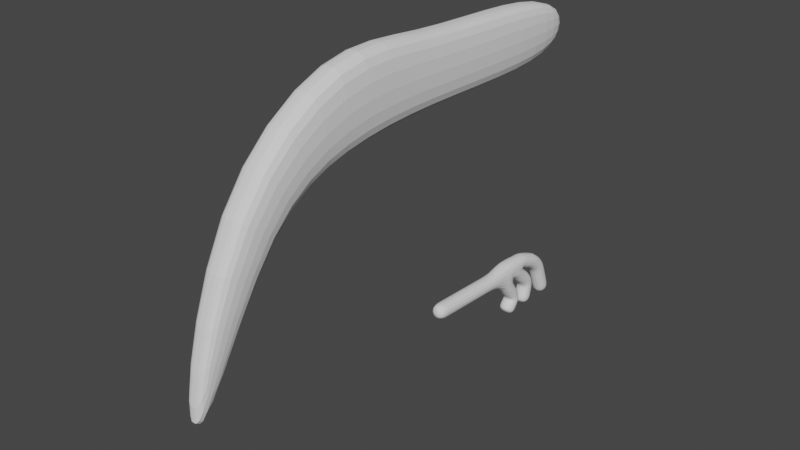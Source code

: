 # Source: 0417_Creature_Parts_.blend  (saved by Blender 3.6.13; exported with 4.5.12 LTS)
import bpy
from mathutils import Matrix  # noqa: F401  (used for matrix-valued properties, if any)

bpy.ops.wm.read_factory_settings(use_empty=True)
scene = bpy.context.scene
scene.name = 'Scene'

# ---- collections
col_collection = bpy.data.collections.new('Collection'); scene.collection.children.link(col_collection)

# ---- world
world_world = bpy.data.worlds.new('World'); scene.world = world_world
world_world.use_nodes = True; world_world.node_tree.nodes.clear()
_N = world_world.node_tree.nodes; _L = world_world.node_tree.links
n0 = _N.new('ShaderNodeOutputWorld'); n0.name = 'World Output'; n0.location = (300, 300)
n1 = _N.new('ShaderNodeBackground'); n1.name = 'Background'; n1.location = (10, 300)
n1.inputs[0].default_value = (0.05088, 0.05088, 0.05088, 1.0)
_L.new(n1.outputs[0], n0.inputs[0])
n0.is_active_output = True
world_world.color = (0.05088, 0.05088, 0.05088)
world_world.use_sun_shadow = False
world_world.sun_shadow_jitter_overblur = 0.0

# ---- meshes
me_cube = bpy.data.meshes.new('Cube')
me_cube.from_pydata([(0.5122, -1.0, -1.0), (0.5122, -1.0, 1.0), (0.3952, 1.0, -0.543), (0.3952, 1.0, 0.543), (0.5122, -8.348, -1.0), (0.5122, -8.348, 1.635), (0.4614, -5.273, 1.046), (0.4614, -5.273, -0.7873), (0.5122, -10.61, -1.739), (0.5122, -12.07, -0.9531), (0.2829, -12.75, -5.9), (0.2829, -13.54, -6.683), (0.0, 1.0, -0.543), (0.0, 1.0, 0.543), (0.0, -1.0, -1.0), (0.0, -1.0, 1.0), (0.0, -8.348, -1.0), (0.0, -8.348, 1.635), (0.0, -5.273, -0.7873), (0.0, -5.273, 1.046), (0.0, -10.61, -1.739), (0.0, -12.07, -0.9531), (0.0, -12.75, -5.9), (0.0, -13.54, -6.683)], [], [(12, 13, 3, 2), (2, 3, 1, 0), (12, 2, 0, 14), (7, 6, 5, 4), (18, 7, 4, 16), (14, 0, 7, 18), (0, 1, 6, 7), (4, 5, 9, 8), (16, 4, 8, 20), (8, 9, 11, 10), (20, 8, 10, 22), (10, 11, 23, 22), (9, 21, 23, 11), (6, 19, 17, 5), (5, 17, 21, 9), (1, 15, 19, 6), (3, 13, 15, 1)])
_uv = me_cube.uv_layers.new(name='UVMap')
_uv.uv.foreach_set('vector', [0.375, 0.375, 0.625, 0.375, 0.625, 0.5, 0.375, 0.5, 0.375, 0.5, 0.625, 0.5, 0.625, 0.75, 0.375, 0.75, 0.25, 0.5, 0.375, 0.5, 0.375, 0.75, 0.25, 0.75, 0.375, 0.75, 0.625, 0.75, 0.625, 0.75, 0.375, 0.75, 0.25, 0.75, 0.375, 0.75, 0.375, 0.75, 0.25, 0.75, 0.25, 0.75, 0.375, 0.75, 0.375, 0.75, 0.25, 0.75, 0.375, 0.75, 0.625, 0.75, 0.625, 0.75, 0.375, 0.75, 0.375, 0.75, 0.625, 0.75, 0.625, 0.75, 0.375, 0.75, 0.25, 0.75, 0.375, 0.75, 0.375, 0.75, 0.25, 0.75, 0.375, 0.75, 0.625, 0.75, 0.625, 0.75, 0.375, 0.75, 0.25, 0.75, 0.375, 0.75, 0.375, 0.75, 0.25, 0.75, 0.375, 0.75, 0.625, 0.75, 0.625, 0.875, 0.375, 0.875, 0.625, 0.75, 0.75, 0.75, 0.75, 0.75, 0.625, 0.75, 0.625, 0.75, 0.75, 0.75, 0.75, 0.75, 0.625, 0.75, 0.625, 0.75, 0.75, 0.75, 0.75, 0.75, 0.625, 0.75, 0.625, 0.75, 0.75, 0.75, 0.75, 0.75, 0.625, 0.75, 0.625, 0.5, 0.75, 0.5, 0.75, 0.75, 0.625, 0.75])
me_cube.update()
me_cube_002 = bpy.data.meshes.new('Cube.002')
me_cube_002.from_pydata([(-2.642e-17, 0.1602, -0.119), (0.0, -4.411, 0.0), (-3.732e-16, 1.147, -1.681), (-1.224e-16, 0.7426, -0.5514), (-1.573e-18, -0.7296, -0.007083), (-3.675e-16, 0.01828, -1.655), (-2.066e-16, 0.2107, -0.9305), (-3.788e-17, -1.222, -0.1706), (-2.641e-16, -0.4865, -1.19), (-1.444e-18, -1.03, -0.006505), (-3.601e-16, -0.8673, -1.622)], [(7, 1), (3, 0), (2, 3), (0, 4), (6, 5), (4, 6), (9, 7), (7, 8), (4, 9), (8, 10)], [])
_uv = me_cube_002.uv_layers.new(name='UVMap')
_uv.uv.foreach_set('vector', [])
me_cube_002.update()

# ---- objects
ob_cube = bpy.data.objects.new('Cube', me_cube)
ob_cube_001 = bpy.data.objects.new('Cube.001', me_cube_002)

# ---- transforms, parenting, visibility, modifiers, constraints
ob_cube.location = (0.0, 0.0, 9.448)
_m = ob_cube.modifiers.new('Subdivision', 'SUBSURF')
_m.levels = 2
_m = ob_cube.modifiers.new('Mirror', 'MIRROR')
_m.use_clip = True
ob_cube_001.location = (0.0, 0.0, 2.125)
_m = ob_cube_001.modifiers.new('Skin', 'SKIN')
_m = ob_cube_001.modifiers.new('Subdivision', 'SUBSURF')

# ---- collection membership
col_collection.objects.link(ob_cube)
col_collection.objects.link(ob_cube_001)

# ---- scene / render settings (as saved in the file)
scene.frame_start = 1; scene.frame_end = 250; scene.frame_set(1)
scene.render.engine = 'BLENDER_EEVEE_NEXT'
scene.cycles.sampling_pattern = 'TABULATED_SOBOL'
scene.view_settings.view_transform = 'Filmic'
bpy.context.view_layer.update()

# ---- added for rendering (the .blend has no active camera and no usable light): camera, sun
cam_auto = bpy.data.cameras.new('AutoCamera')
cam_auto.lens = 50.0
cam_auto.sensor_width = 36.0
cam_auto.clip_end = 1000.0
ob_auto_camera = bpy.data.objects.new('AutoCamera', cam_auto)
scene.collection.objects.link(ob_auto_camera)
ob_auto_camera.location = (16.437, -25.6899, 18.7209)
ob_auto_camera.rotation_euler = (1.09748, -7.21219e-08, 0.694738)
scene.camera = ob_auto_camera
light_auto_sun = bpy.data.lights.new('AutoSun', 'SUN')
light_auto_sun.energy = 3.0
light_auto_sun.angle = 0.0523599
ob_auto_sun = bpy.data.objects.new('AutoSun', light_auto_sun)
scene.collection.objects.link(ob_auto_sun)
ob_auto_sun.rotation_euler = (0.872665, 0.174533, 0.523599)
bpy.context.view_layer.update()

